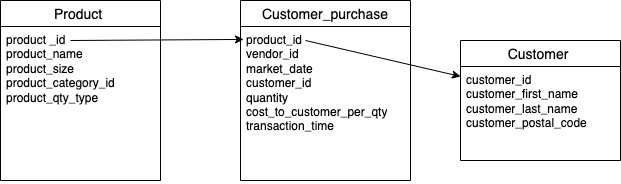

The diagram above was exported from draw.io. Its source (the exported page's mxGraphModel, read from the mxfile embedded in the PNG):
<mxGraphModel dx="954" dy="620" grid="1" gridSize="10" guides="1" tooltips="1" connect="1" arrows="1" fold="1" page="1" pageScale="1" pageWidth="850" pageHeight="1100" math="0" shadow="0">
  <root>
    <mxCell id="0" />
    <mxCell id="1" parent="0" />
    <mxCell id="vwq3Yko0xAv5SYNRIt_G-16" value="Product " style="swimlane;fontStyle=0;childLayout=stackLayout;horizontal=1;startSize=26;horizontalStack=0;resizeParent=1;resizeParentMax=0;resizeLast=0;collapsible=1;marginBottom=0;align=center;fontSize=14;" vertex="1" parent="1">
      <mxGeometry x="120" y="130" width="160" height="180" as="geometry" />
    </mxCell>
    <mxCell id="vwq3Yko0xAv5SYNRIt_G-24" value="" style="endArrow=classic;html=1;rounded=0;entryX=0.018;entryY=0.084;entryDx=0;entryDy=0;entryPerimeter=0;" edge="1" parent="vwq3Yko0xAv5SYNRIt_G-16" target="vwq3Yko0xAv5SYNRIt_G-21">
      <mxGeometry width="50" height="50" relative="1" as="geometry">
        <mxPoint x="70" y="40" as="sourcePoint" />
        <mxPoint x="120" y="-10" as="targetPoint" />
      </mxGeometry>
    </mxCell>
    <mxCell id="vwq3Yko0xAv5SYNRIt_G-17" value="product _id&lt;div&gt;product_name&lt;/div&gt;&lt;div&gt;product_size&lt;/div&gt;&lt;div&gt;product_category_id&lt;/div&gt;&lt;div&gt;product_qty_type&lt;/div&gt;" style="text;strokeColor=none;fillColor=none;spacingLeft=4;spacingRight=4;overflow=hidden;rotatable=0;points=[[0,0.5],[1,0.5]];portConstraint=eastwest;fontSize=12;whiteSpace=wrap;html=1;" vertex="1" parent="vwq3Yko0xAv5SYNRIt_G-16">
      <mxGeometry y="26" width="160" height="154" as="geometry" />
    </mxCell>
    <mxCell id="vwq3Yko0xAv5SYNRIt_G-20" value="Customer_purchase" style="swimlane;fontStyle=0;childLayout=stackLayout;horizontal=1;startSize=26;horizontalStack=0;resizeParent=1;resizeParentMax=0;resizeLast=0;collapsible=1;marginBottom=0;align=center;fontSize=14;" vertex="1" parent="1">
      <mxGeometry x="360" y="130" width="170" height="180" as="geometry" />
    </mxCell>
    <mxCell id="vwq3Yko0xAv5SYNRIt_G-30" value="" style="endArrow=classic;html=1;rounded=0;entryX=0;entryY=0.106;entryDx=0;entryDy=0;entryPerimeter=0;" edge="1" parent="vwq3Yko0xAv5SYNRIt_G-20" target="vwq3Yko0xAv5SYNRIt_G-26">
      <mxGeometry width="50" height="50" relative="1" as="geometry">
        <mxPoint x="65" y="40" as="sourcePoint" />
        <mxPoint x="115" y="-10" as="targetPoint" />
      </mxGeometry>
    </mxCell>
    <mxCell id="vwq3Yko0xAv5SYNRIt_G-21" value="product_id&lt;div&gt;vendor_id&lt;/div&gt;&lt;div&gt;market_date&lt;/div&gt;&lt;div&gt;customer_id&lt;/div&gt;&lt;div&gt;quantity&amp;nbsp;&lt;/div&gt;&lt;div&gt;cost_to_customer_per_qty&lt;/div&gt;&lt;div&gt;transaction_time&lt;/div&gt;" style="text;strokeColor=none;fillColor=none;spacingLeft=4;spacingRight=4;overflow=hidden;rotatable=0;points=[[0,0.5],[1,0.5]];portConstraint=eastwest;fontSize=12;whiteSpace=wrap;html=1;" vertex="1" parent="vwq3Yko0xAv5SYNRIt_G-20">
      <mxGeometry y="26" width="170" height="154" as="geometry" />
    </mxCell>
    <mxCell id="vwq3Yko0xAv5SYNRIt_G-25" value="Customer " style="swimlane;fontStyle=0;childLayout=stackLayout;horizontal=1;startSize=26;horizontalStack=0;resizeParent=1;resizeParentMax=0;resizeLast=0;collapsible=1;marginBottom=0;align=center;fontSize=14;" vertex="1" parent="1">
      <mxGeometry x="580" y="170" width="160" height="120" as="geometry" />
    </mxCell>
    <mxCell id="vwq3Yko0xAv5SYNRIt_G-26" value="customer_id&lt;div&gt;customer_first_name&lt;/div&gt;&lt;div&gt;customer_last_name&lt;/div&gt;&lt;div&gt;customer_postal_code&lt;/div&gt;&lt;div&gt;&lt;br&gt;&lt;/div&gt;" style="text;strokeColor=none;fillColor=none;spacingLeft=4;spacingRight=4;overflow=hidden;rotatable=0;points=[[0,0.5],[1,0.5]];portConstraint=eastwest;fontSize=12;whiteSpace=wrap;html=1;" vertex="1" parent="vwq3Yko0xAv5SYNRIt_G-25">
      <mxGeometry y="26" width="160" height="94" as="geometry" />
    </mxCell>
  </root>
</mxGraphModel>